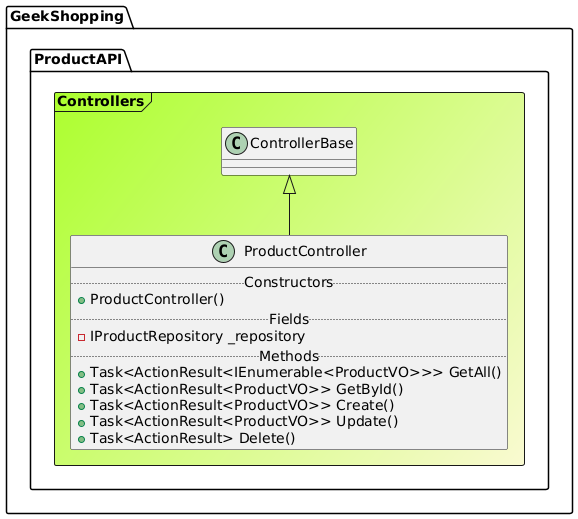

The diagram above was rendered by PlantUML. Its source (embedded in the PNG):
@startuml

Frame GeekShopping.ProductAPI.Controllers #GreenYellow/LightGoldenRodYellow{
class "ControllerBase" as ControllerBase
class ProductController extends ControllerBase{
.. Constructors ..
+ProductController()
.. Fields ..
-IProductRepository _repository
.. Methods ..
+Task<ActionResult<IEnumerable<ProductVO>>> GetAll()
+Task<ActionResult<ProductVO>> GetById()
+Task<ActionResult<ProductVO>> Create()
+Task<ActionResult<ProductVO>> Update()
+Task<ActionResult> Delete()
}
}
@enduml